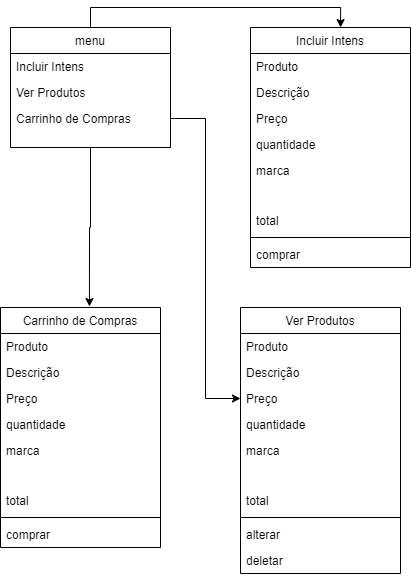

The diagram above was exported from draw.io. Its source (the exported page's mxGraphModel, read from the mxfile embedded in the PNG):
<mxGraphModel dx="1662" dy="762" grid="1" gridSize="10" guides="1" tooltips="1" connect="1" arrows="1" fold="1" page="1" pageScale="1" pageWidth="827" pageHeight="1169" math="0" shadow="0">
  <root>
    <mxCell id="WIyWlLk6GJQsqaUBKTNV-0" />
    <mxCell id="WIyWlLk6GJQsqaUBKTNV-1" parent="WIyWlLk6GJQsqaUBKTNV-0" />
    <mxCell id="qKMO-2SaU3PBwtPaJEb_-10" value="Ver Produtos" style="swimlane;fontStyle=0;align=center;verticalAlign=top;childLayout=stackLayout;horizontal=1;startSize=26;horizontalStack=0;resizeParent=1;resizeLast=0;collapsible=1;marginBottom=0;rounded=0;shadow=0;strokeWidth=1;" parent="WIyWlLk6GJQsqaUBKTNV-1" vertex="1">
      <mxGeometry x="370" y="360" width="160" height="266" as="geometry">
        <mxRectangle x="508" y="120" width="160" height="26" as="alternateBounds" />
      </mxGeometry>
    </mxCell>
    <mxCell id="qKMO-2SaU3PBwtPaJEb_-11" value="Produto" style="text;align=left;verticalAlign=top;spacingLeft=4;spacingRight=4;overflow=hidden;rotatable=0;points=[[0,0.5],[1,0.5]];portConstraint=eastwest;" parent="qKMO-2SaU3PBwtPaJEb_-10" vertex="1">
      <mxGeometry y="26" width="160" height="26" as="geometry" />
    </mxCell>
    <mxCell id="qKMO-2SaU3PBwtPaJEb_-12" value="Descrição" style="text;align=left;verticalAlign=top;spacingLeft=4;spacingRight=4;overflow=hidden;rotatable=0;points=[[0,0.5],[1,0.5]];portConstraint=eastwest;rounded=0;shadow=0;html=0;" parent="qKMO-2SaU3PBwtPaJEb_-10" vertex="1">
      <mxGeometry y="52" width="160" height="26" as="geometry" />
    </mxCell>
    <mxCell id="qKMO-2SaU3PBwtPaJEb_-13" value="Preço" style="text;align=left;verticalAlign=top;spacingLeft=4;spacingRight=4;overflow=hidden;rotatable=0;points=[[0,0.5],[1,0.5]];portConstraint=eastwest;rounded=0;shadow=0;html=0;" parent="qKMO-2SaU3PBwtPaJEb_-10" vertex="1">
      <mxGeometry y="78" width="160" height="26" as="geometry" />
    </mxCell>
    <mxCell id="qKMO-2SaU3PBwtPaJEb_-14" value="quantidade" style="text;align=left;verticalAlign=top;spacingLeft=4;spacingRight=4;overflow=hidden;rotatable=0;points=[[0,0.5],[1,0.5]];portConstraint=eastwest;rounded=0;shadow=0;html=0;" parent="qKMO-2SaU3PBwtPaJEb_-10" vertex="1">
      <mxGeometry y="104" width="160" height="26" as="geometry" />
    </mxCell>
    <mxCell id="qKMO-2SaU3PBwtPaJEb_-15" value="marca" style="text;align=left;verticalAlign=top;spacingLeft=4;spacingRight=4;overflow=hidden;rotatable=0;points=[[0,0.5],[1,0.5]];portConstraint=eastwest;rounded=0;shadow=0;html=0;" parent="qKMO-2SaU3PBwtPaJEb_-10" vertex="1">
      <mxGeometry y="130" width="160" height="50" as="geometry" />
    </mxCell>
    <mxCell id="qKMO-2SaU3PBwtPaJEb_-16" value="total" style="text;align=left;verticalAlign=top;spacingLeft=4;spacingRight=4;overflow=hidden;rotatable=0;points=[[0,0.5],[1,0.5]];portConstraint=eastwest;" parent="qKMO-2SaU3PBwtPaJEb_-10" vertex="1">
      <mxGeometry y="180" width="160" height="26" as="geometry" />
    </mxCell>
    <mxCell id="qKMO-2SaU3PBwtPaJEb_-17" value="" style="line;html=1;strokeWidth=1;align=left;verticalAlign=middle;spacingTop=-1;spacingLeft=3;spacingRight=3;rotatable=0;labelPosition=right;points=[];portConstraint=eastwest;" parent="qKMO-2SaU3PBwtPaJEb_-10" vertex="1">
      <mxGeometry y="206" width="160" height="8" as="geometry" />
    </mxCell>
    <mxCell id="qKMO-2SaU3PBwtPaJEb_-18" value="alterar" style="text;align=left;verticalAlign=top;spacingLeft=4;spacingRight=4;overflow=hidden;rotatable=0;points=[[0,0.5],[1,0.5]];portConstraint=eastwest;" parent="qKMO-2SaU3PBwtPaJEb_-10" vertex="1">
      <mxGeometry y="214" width="160" height="26" as="geometry" />
    </mxCell>
    <mxCell id="qKMO-2SaU3PBwtPaJEb_-28" value="deletar" style="text;align=left;verticalAlign=top;spacingLeft=4;spacingRight=4;overflow=hidden;rotatable=0;points=[[0,0.5],[1,0.5]];portConstraint=eastwest;" parent="qKMO-2SaU3PBwtPaJEb_-10" vertex="1">
      <mxGeometry y="240" width="160" height="26" as="geometry" />
    </mxCell>
    <mxCell id="qKMO-2SaU3PBwtPaJEb_-19" value="Carrinho de Compras" style="swimlane;fontStyle=0;align=center;verticalAlign=top;childLayout=stackLayout;horizontal=1;startSize=26;horizontalStack=0;resizeParent=1;resizeLast=0;collapsible=1;marginBottom=0;rounded=0;shadow=0;strokeWidth=1;" parent="WIyWlLk6GJQsqaUBKTNV-1" vertex="1">
      <mxGeometry x="130" y="360" width="160" height="240" as="geometry">
        <mxRectangle x="508" y="120" width="160" height="26" as="alternateBounds" />
      </mxGeometry>
    </mxCell>
    <mxCell id="qKMO-2SaU3PBwtPaJEb_-20" value="Produto" style="text;align=left;verticalAlign=top;spacingLeft=4;spacingRight=4;overflow=hidden;rotatable=0;points=[[0,0.5],[1,0.5]];portConstraint=eastwest;" parent="qKMO-2SaU3PBwtPaJEb_-19" vertex="1">
      <mxGeometry y="26" width="160" height="26" as="geometry" />
    </mxCell>
    <mxCell id="qKMO-2SaU3PBwtPaJEb_-21" value="Descrição" style="text;align=left;verticalAlign=top;spacingLeft=4;spacingRight=4;overflow=hidden;rotatable=0;points=[[0,0.5],[1,0.5]];portConstraint=eastwest;rounded=0;shadow=0;html=0;" parent="qKMO-2SaU3PBwtPaJEb_-19" vertex="1">
      <mxGeometry y="52" width="160" height="26" as="geometry" />
    </mxCell>
    <mxCell id="qKMO-2SaU3PBwtPaJEb_-22" value="Preço" style="text;align=left;verticalAlign=top;spacingLeft=4;spacingRight=4;overflow=hidden;rotatable=0;points=[[0,0.5],[1,0.5]];portConstraint=eastwest;rounded=0;shadow=0;html=0;" parent="qKMO-2SaU3PBwtPaJEb_-19" vertex="1">
      <mxGeometry y="78" width="160" height="26" as="geometry" />
    </mxCell>
    <mxCell id="qKMO-2SaU3PBwtPaJEb_-23" value="quantidade" style="text;align=left;verticalAlign=top;spacingLeft=4;spacingRight=4;overflow=hidden;rotatable=0;points=[[0,0.5],[1,0.5]];portConstraint=eastwest;rounded=0;shadow=0;html=0;" parent="qKMO-2SaU3PBwtPaJEb_-19" vertex="1">
      <mxGeometry y="104" width="160" height="26" as="geometry" />
    </mxCell>
    <mxCell id="qKMO-2SaU3PBwtPaJEb_-24" value="marca" style="text;align=left;verticalAlign=top;spacingLeft=4;spacingRight=4;overflow=hidden;rotatable=0;points=[[0,0.5],[1,0.5]];portConstraint=eastwest;rounded=0;shadow=0;html=0;" parent="qKMO-2SaU3PBwtPaJEb_-19" vertex="1">
      <mxGeometry y="130" width="160" height="50" as="geometry" />
    </mxCell>
    <mxCell id="qKMO-2SaU3PBwtPaJEb_-25" value="total" style="text;align=left;verticalAlign=top;spacingLeft=4;spacingRight=4;overflow=hidden;rotatable=0;points=[[0,0.5],[1,0.5]];portConstraint=eastwest;" parent="qKMO-2SaU3PBwtPaJEb_-19" vertex="1">
      <mxGeometry y="180" width="160" height="26" as="geometry" />
    </mxCell>
    <mxCell id="qKMO-2SaU3PBwtPaJEb_-26" value="" style="line;html=1;strokeWidth=1;align=left;verticalAlign=middle;spacingTop=-1;spacingLeft=3;spacingRight=3;rotatable=0;labelPosition=right;points=[];portConstraint=eastwest;" parent="qKMO-2SaU3PBwtPaJEb_-19" vertex="1">
      <mxGeometry y="206" width="160" height="8" as="geometry" />
    </mxCell>
    <mxCell id="qKMO-2SaU3PBwtPaJEb_-27" value="comprar" style="text;align=left;verticalAlign=top;spacingLeft=4;spacingRight=4;overflow=hidden;rotatable=0;points=[[0,0.5],[1,0.5]];portConstraint=eastwest;" parent="qKMO-2SaU3PBwtPaJEb_-19" vertex="1">
      <mxGeometry y="214" width="160" height="26" as="geometry" />
    </mxCell>
    <mxCell id="ICV_p6VW_Ny8hHj-HxQf-1" value="Incluir Intens" style="swimlane;fontStyle=0;align=center;verticalAlign=top;childLayout=stackLayout;horizontal=1;startSize=26;horizontalStack=0;resizeParent=1;resizeLast=0;collapsible=1;marginBottom=0;rounded=0;shadow=0;strokeWidth=1;" parent="WIyWlLk6GJQsqaUBKTNV-1" vertex="1">
      <mxGeometry x="380" y="80" width="160" height="240" as="geometry">
        <mxRectangle x="508" y="120" width="160" height="26" as="alternateBounds" />
      </mxGeometry>
    </mxCell>
    <mxCell id="ICV_p6VW_Ny8hHj-HxQf-2" value="Produto" style="text;align=left;verticalAlign=top;spacingLeft=4;spacingRight=4;overflow=hidden;rotatable=0;points=[[0,0.5],[1,0.5]];portConstraint=eastwest;" parent="ICV_p6VW_Ny8hHj-HxQf-1" vertex="1">
      <mxGeometry y="26" width="160" height="26" as="geometry" />
    </mxCell>
    <mxCell id="ICV_p6VW_Ny8hHj-HxQf-3" value="Descrição" style="text;align=left;verticalAlign=top;spacingLeft=4;spacingRight=4;overflow=hidden;rotatable=0;points=[[0,0.5],[1,0.5]];portConstraint=eastwest;rounded=0;shadow=0;html=0;" parent="ICV_p6VW_Ny8hHj-HxQf-1" vertex="1">
      <mxGeometry y="52" width="160" height="26" as="geometry" />
    </mxCell>
    <mxCell id="ICV_p6VW_Ny8hHj-HxQf-4" value="Preço" style="text;align=left;verticalAlign=top;spacingLeft=4;spacingRight=4;overflow=hidden;rotatable=0;points=[[0,0.5],[1,0.5]];portConstraint=eastwest;rounded=0;shadow=0;html=0;" parent="ICV_p6VW_Ny8hHj-HxQf-1" vertex="1">
      <mxGeometry y="78" width="160" height="26" as="geometry" />
    </mxCell>
    <mxCell id="ICV_p6VW_Ny8hHj-HxQf-5" value="quantidade" style="text;align=left;verticalAlign=top;spacingLeft=4;spacingRight=4;overflow=hidden;rotatable=0;points=[[0,0.5],[1,0.5]];portConstraint=eastwest;rounded=0;shadow=0;html=0;" parent="ICV_p6VW_Ny8hHj-HxQf-1" vertex="1">
      <mxGeometry y="104" width="160" height="26" as="geometry" />
    </mxCell>
    <mxCell id="ICV_p6VW_Ny8hHj-HxQf-6" value="marca" style="text;align=left;verticalAlign=top;spacingLeft=4;spacingRight=4;overflow=hidden;rotatable=0;points=[[0,0.5],[1,0.5]];portConstraint=eastwest;rounded=0;shadow=0;html=0;" parent="ICV_p6VW_Ny8hHj-HxQf-1" vertex="1">
      <mxGeometry y="130" width="160" height="50" as="geometry" />
    </mxCell>
    <mxCell id="ICV_p6VW_Ny8hHj-HxQf-7" value="total" style="text;align=left;verticalAlign=top;spacingLeft=4;spacingRight=4;overflow=hidden;rotatable=0;points=[[0,0.5],[1,0.5]];portConstraint=eastwest;" parent="ICV_p6VW_Ny8hHj-HxQf-1" vertex="1">
      <mxGeometry y="180" width="160" height="26" as="geometry" />
    </mxCell>
    <mxCell id="ICV_p6VW_Ny8hHj-HxQf-8" value="" style="line;html=1;strokeWidth=1;align=left;verticalAlign=middle;spacingTop=-1;spacingLeft=3;spacingRight=3;rotatable=0;labelPosition=right;points=[];portConstraint=eastwest;" parent="ICV_p6VW_Ny8hHj-HxQf-1" vertex="1">
      <mxGeometry y="206" width="160" height="8" as="geometry" />
    </mxCell>
    <mxCell id="ICV_p6VW_Ny8hHj-HxQf-9" value="comprar" style="text;align=left;verticalAlign=top;spacingLeft=4;spacingRight=4;overflow=hidden;rotatable=0;points=[[0,0.5],[1,0.5]];portConstraint=eastwest;" parent="ICV_p6VW_Ny8hHj-HxQf-1" vertex="1">
      <mxGeometry y="214" width="160" height="26" as="geometry" />
    </mxCell>
    <mxCell id="ICV_p6VW_Ny8hHj-HxQf-20" style="edgeStyle=orthogonalEdgeStyle;rounded=0;orthogonalLoop=1;jettySize=auto;html=1;exitX=0.5;exitY=1;exitDx=0;exitDy=0;entryX=0.556;entryY=-0.004;entryDx=0;entryDy=0;entryPerimeter=0;" parent="WIyWlLk6GJQsqaUBKTNV-1" source="ICV_p6VW_Ny8hHj-HxQf-10" target="qKMO-2SaU3PBwtPaJEb_-19" edge="1">
      <mxGeometry relative="1" as="geometry" />
    </mxCell>
    <mxCell id="ICV_p6VW_Ny8hHj-HxQf-21" style="edgeStyle=orthogonalEdgeStyle;rounded=0;orthogonalLoop=1;jettySize=auto;html=1;exitX=0.5;exitY=0;exitDx=0;exitDy=0;entryX=0.563;entryY=0;entryDx=0;entryDy=0;entryPerimeter=0;" parent="WIyWlLk6GJQsqaUBKTNV-1" source="ICV_p6VW_Ny8hHj-HxQf-10" target="ICV_p6VW_Ny8hHj-HxQf-1" edge="1">
      <mxGeometry relative="1" as="geometry" />
    </mxCell>
    <mxCell id="ICV_p6VW_Ny8hHj-HxQf-10" value="menu" style="swimlane;fontStyle=0;align=center;verticalAlign=top;childLayout=stackLayout;horizontal=1;startSize=26;horizontalStack=0;resizeParent=1;resizeLast=0;collapsible=1;marginBottom=0;rounded=0;shadow=0;strokeWidth=1;" parent="WIyWlLk6GJQsqaUBKTNV-1" vertex="1">
      <mxGeometry x="140" y="80" width="160" height="120" as="geometry">
        <mxRectangle x="508" y="120" width="160" height="26" as="alternateBounds" />
      </mxGeometry>
    </mxCell>
    <mxCell id="ICV_p6VW_Ny8hHj-HxQf-11" value="Incluir Intens" style="text;align=left;verticalAlign=top;spacingLeft=4;spacingRight=4;overflow=hidden;rotatable=0;points=[[0,0.5],[1,0.5]];portConstraint=eastwest;" parent="ICV_p6VW_Ny8hHj-HxQf-10" vertex="1">
      <mxGeometry y="26" width="160" height="26" as="geometry" />
    </mxCell>
    <mxCell id="ICV_p6VW_Ny8hHj-HxQf-12" value="Ver Produtos" style="text;align=left;verticalAlign=top;spacingLeft=4;spacingRight=4;overflow=hidden;rotatable=0;points=[[0,0.5],[1,0.5]];portConstraint=eastwest;rounded=0;shadow=0;html=0;" parent="ICV_p6VW_Ny8hHj-HxQf-10" vertex="1">
      <mxGeometry y="52" width="160" height="26" as="geometry" />
    </mxCell>
    <mxCell id="ICV_p6VW_Ny8hHj-HxQf-13" value="Carrinho de Compras" style="text;align=left;verticalAlign=top;spacingLeft=4;spacingRight=4;overflow=hidden;rotatable=0;points=[[0,0.5],[1,0.5]];portConstraint=eastwest;rounded=0;shadow=0;html=0;" parent="ICV_p6VW_Ny8hHj-HxQf-10" vertex="1">
      <mxGeometry y="78" width="160" height="26" as="geometry" />
    </mxCell>
    <mxCell id="ICV_p6VW_Ny8hHj-HxQf-22" style="edgeStyle=orthogonalEdgeStyle;rounded=0;orthogonalLoop=1;jettySize=auto;html=1;exitX=1;exitY=0.5;exitDx=0;exitDy=0;entryX=0;entryY=0.5;entryDx=0;entryDy=0;" parent="WIyWlLk6GJQsqaUBKTNV-1" source="ICV_p6VW_Ny8hHj-HxQf-13" target="qKMO-2SaU3PBwtPaJEb_-13" edge="1">
      <mxGeometry relative="1" as="geometry" />
    </mxCell>
  </root>
</mxGraphModel>